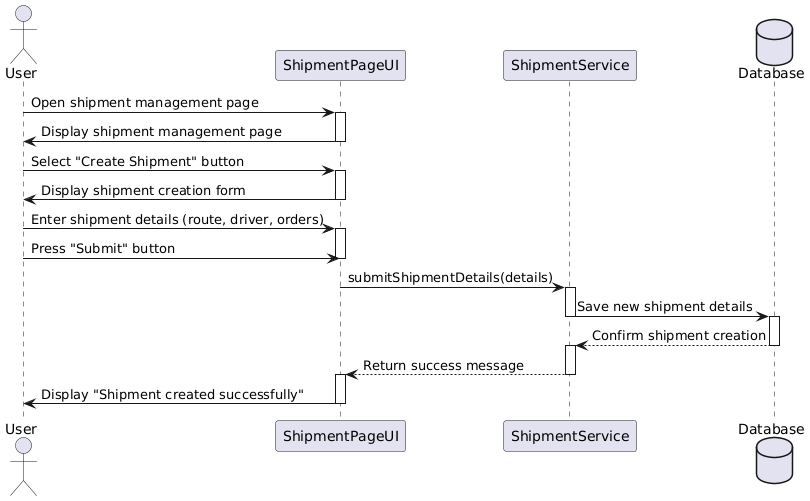

The diagram above was rendered by PlantUML. Its source (embedded in the PNG):
@startuml
actor User
participant "ShipmentPageUI" as UI
participant "ShipmentService" as Service
database "Database"

User -> UI : Open shipment management page
activate UI
UI -> User : Display shipment management page
deactivate UI

User -> UI : Select "Create Shipment" button
activate UI
UI -> User : Display shipment creation form
deactivate UI

User -> UI : Enter shipment details (route, driver, orders)
activate UI
User -> UI : Press "Submit" button
deactivate UI

UI -> Service : submitShipmentDetails(details)
activate Service

Service -> Database : Save new shipment details
deactivate Service
activate Database
Database --> Service : Confirm shipment creation
deactivate Database
activate Service
Service --> UI : Return success message
deactivate Service
activate UI
deactivate Database
UI -> User : Display "Shipment created successfully"
deactivate UI
@enduml